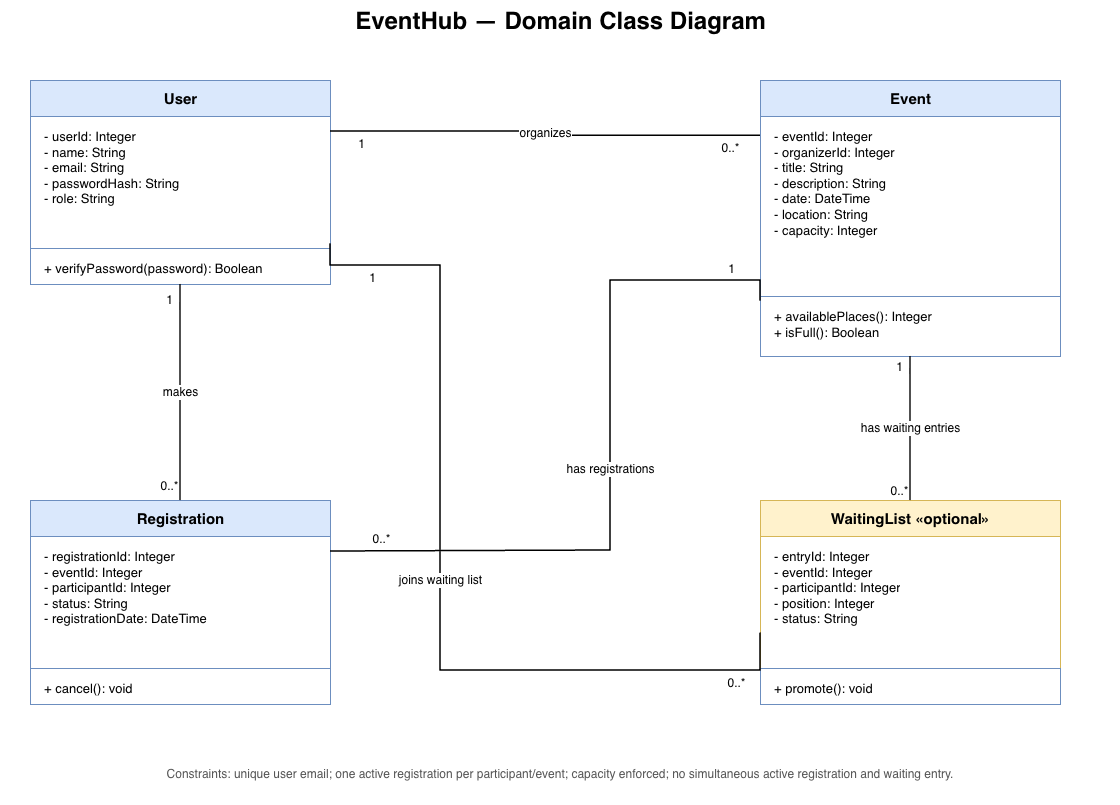

The diagram above was exported from draw.io. Its source (the exported page's mxGraphModel, read from the mxfile embedded in the PNG):
<mxGraphModel dx="1586" dy="840" grid="1" gridSize="10" guides="1" tooltips="1" connect="1" arrows="1" fold="1" page="1" pageScale="1" pageWidth="1200" pageHeight="850" math="0" shadow="0">
  <root>
    <mxCell id="0" />
    <mxCell id="1" parent="0" />
    <mxCell id="title" parent="1" style="text;html=1;align=center;fontSize=24;fontStyle=1;" value="EventHub — Domain Class Diagram" vertex="1">
      <mxGeometry height="45" width="1120" x="40" y="20" as="geometry" />
    </mxCell>
    <mxCell id="u" parent="1" style="swimlane;html=1;startSize=36;horizontal=1;rounded=0;fillColor=#dae8fc;strokeColor=#6c8ebf;fontStyle=1;fontSize=15;collapsible=0;" value="User" vertex="1">
      <mxGeometry height="204" width="300" x="70" y="100" as="geometry" />
    </mxCell>
    <mxCell id="ua" parent="u" style="text;html=1;align=left;verticalAlign=top;spacingLeft=12;spacingTop=6;fontSize=13;overflow=hidden;" value="- userId: Integer&lt;br&gt;- name: String&lt;br&gt;- email: String&lt;br&gt;- passwordHash: String&lt;br&gt;- role: String" vertex="1">
      <mxGeometry height="132" width="300" y="36" as="geometry" />
    </mxCell>
    <mxCell id="uo" parent="u" style="text;html=1;align=left;verticalAlign=top;spacingLeft=12;spacingTop=6;fontSize=13;overflow=hidden;strokeColor=#6c8ebf;fillColor=none;" value="+ verifyPassword(password): Boolean" vertex="1">
      <mxGeometry height="36" width="300" y="168" as="geometry" />
    </mxCell>
    <mxCell id="e" parent="1" style="swimlane;html=1;startSize=36;horizontal=1;rounded=0;fillColor=#dae8fc;strokeColor=#6c8ebf;fontStyle=1;fontSize=15;collapsible=0;" value="Event" vertex="1">
      <mxGeometry height="276" width="300" x="800" y="100" as="geometry" />
    </mxCell>
    <mxCell id="ea" parent="e" style="text;html=1;align=left;verticalAlign=top;spacingLeft=12;spacingTop=6;fontSize=13;overflow=hidden;" value="- eventId: Integer&lt;br&gt;- organizerId: Integer&lt;br&gt;- title: String&lt;br&gt;- description: String&lt;br&gt;- date: DateTime&lt;br&gt;- location: String&lt;br&gt;- capacity: Integer" vertex="1">
      <mxGeometry height="180" width="300" y="36" as="geometry" />
    </mxCell>
    <mxCell id="eo" parent="e" style="text;html=1;align=left;verticalAlign=top;spacingLeft=12;spacingTop=6;fontSize=13;overflow=hidden;strokeColor=#6c8ebf;fillColor=none;" value="+ availablePlaces(): Integer&lt;br&gt;+ isFull(): Boolean" vertex="1">
      <mxGeometry height="60" width="300" y="216" as="geometry" />
    </mxCell>
    <mxCell id="r" parent="1" style="swimlane;html=1;startSize=36;horizontal=1;rounded=0;fillColor=#dae8fc;strokeColor=#6c8ebf;fontStyle=1;fontSize=15;collapsible=0;" value="Registration" vertex="1">
      <mxGeometry height="204" width="300" x="70" y="520" as="geometry" />
    </mxCell>
    <mxCell id="ra" parent="r" style="text;html=1;align=left;verticalAlign=top;spacingLeft=12;spacingTop=6;fontSize=13;overflow=hidden;" value="- registrationId: Integer&lt;br&gt;- eventId: Integer&lt;br&gt;- participantId: Integer&lt;br&gt;- status: String&lt;br&gt;- registrationDate: DateTime" vertex="1">
      <mxGeometry height="132" width="300" y="36" as="geometry" />
    </mxCell>
    <mxCell id="ro" parent="r" style="text;html=1;align=left;verticalAlign=top;spacingLeft=12;spacingTop=6;fontSize=13;overflow=hidden;strokeColor=#6c8ebf;fillColor=none;" value="+ cancel(): void" vertex="1">
      <mxGeometry height="36" width="300" y="168" as="geometry" />
    </mxCell>
    <mxCell id="w" parent="1" style="swimlane;html=1;startSize=36;horizontal=1;rounded=0;fillColor=#fff2cc;strokeColor=#d6b656;fontStyle=1;fontSize=15;collapsible=0;" value="WaitingList «optional»" vertex="1">
      <mxGeometry height="204" width="300" x="800" y="520" as="geometry" />
    </mxCell>
    <mxCell id="wa" parent="w" style="text;html=1;align=left;verticalAlign=top;spacingLeft=12;spacingTop=6;fontSize=13;overflow=hidden;" value="- entryId: Integer&lt;br&gt;- eventId: Integer&lt;br&gt;- participantId: Integer&lt;br&gt;- position: Integer&lt;br&gt;- status: String" vertex="1">
      <mxGeometry height="132" width="300" y="36" as="geometry" />
    </mxCell>
    <mxCell id="wo" parent="w" style="text;html=1;align=left;verticalAlign=top;spacingLeft=12;spacingTop=6;fontSize=13;overflow=hidden;strokeColor=#6c8ebf;fillColor=none;" value="+ promote(): void" vertex="1">
      <mxGeometry height="36" width="300" y="168" as="geometry" />
    </mxCell>
    <mxCell id="a" edge="1" parent="1" source="u" style="edgeStyle=orthogonalEdgeStyle;rounded=0;html=1;endArrow=none;startArrow=none;strokeWidth=1.5;fontSize=12;labelBackgroundColor=#ffffff;exitX=1;exitY=0.25;entryX=0;entryY=0.2;" target="e" value="organizes">
      <mxGeometry relative="1" as="geometry" />
    </mxCell>
    <mxCell id="as" connectable="0" parent="a" style="edgeLabel;html=1;align=center;verticalAlign=middle;resizable=0;fontSize=12;labelBackgroundColor=#ffffff;" value="1" vertex="1">
      <mxGeometry relative="1" x="-0.86" y="-12" as="geometry" />
    </mxCell>
    <mxCell id="at" connectable="0" parent="a" style="edgeLabel;html=1;align=center;verticalAlign=middle;resizable=0;fontSize=12;labelBackgroundColor=#ffffff;" value="0..*" vertex="1">
      <mxGeometry relative="1" x="0.86" y="-12" as="geometry" />
    </mxCell>
    <mxCell id="b" edge="1" parent="1" source="u" style="edgeStyle=orthogonalEdgeStyle;rounded=0;html=1;endArrow=none;startArrow=none;strokeWidth=1.5;fontSize=12;labelBackgroundColor=#ffffff;exitX=0.5;exitY=1;entryX=0.5;entryY=0;" target="r" value="makes">
      <mxGeometry relative="1" as="geometry" />
    </mxCell>
    <mxCell id="bs" connectable="0" parent="b" style="edgeLabel;html=1;align=center;verticalAlign=middle;resizable=0;fontSize=12;labelBackgroundColor=#ffffff;" value="1" vertex="1">
      <mxGeometry relative="1" x="-0.86" y="-12" as="geometry" />
    </mxCell>
    <mxCell id="bt" connectable="0" parent="b" style="edgeLabel;html=1;align=center;verticalAlign=middle;resizable=0;fontSize=12;labelBackgroundColor=#ffffff;" value="0..*" vertex="1">
      <mxGeometry relative="1" x="0.86" y="-12" as="geometry" />
    </mxCell>
    <mxCell id="c" edge="1" parent="1" source="e" style="edgeStyle=orthogonalEdgeStyle;rounded=0;html=1;endArrow=none;startArrow=none;strokeWidth=1.5;fontSize=12;labelBackgroundColor=#ffffff;exitX=0.5;exitY=1;entryX=0.5;entryY=0;" target="w" value="has waiting entries">
      <mxGeometry relative="1" as="geometry" />
    </mxCell>
    <mxCell id="cs" connectable="0" parent="c" style="edgeLabel;html=1;align=center;verticalAlign=middle;resizable=0;fontSize=12;labelBackgroundColor=#ffffff;" value="1" vertex="1">
      <mxGeometry relative="1" x="-0.86" y="-12" as="geometry" />
    </mxCell>
    <mxCell id="ct" connectable="0" parent="c" style="edgeLabel;html=1;align=center;verticalAlign=middle;resizable=0;fontSize=12;labelBackgroundColor=#ffffff;" value="0..*" vertex="1">
      <mxGeometry relative="1" x="0.86" y="-12" as="geometry" />
    </mxCell>
    <mxCell id="d" edge="1" parent="1" source="e" style="edgeStyle=orthogonalEdgeStyle;rounded=0;html=1;endArrow=none;startArrow=none;strokeWidth=1.5;fontSize=12;labelBackgroundColor=#ffffff;exitX=0;exitY=0.8;entryX=1;entryY=0.25;" target="r" value="has registrations">
      <mxGeometry relative="1" as="geometry">
        <Array as="points">
          <mxPoint x="650" y="300" />
          <mxPoint x="650" y="570" />
        </Array>
      </mxGeometry>
    </mxCell>
    <mxCell id="ds" connectable="0" parent="d" style="edgeLabel;html=1;align=center;verticalAlign=middle;resizable=0;fontSize=12;labelBackgroundColor=#ffffff;" value="1" vertex="1">
      <mxGeometry relative="1" x="-0.86" y="-12" as="geometry" />
    </mxCell>
    <mxCell id="dt" connectable="0" parent="d" style="edgeLabel;html=1;align=center;verticalAlign=middle;resizable=0;fontSize=12;labelBackgroundColor=#ffffff;" value="0..*" vertex="1">
      <mxGeometry relative="1" x="0.86" y="-12" as="geometry" />
    </mxCell>
    <mxCell id="f" edge="1" parent="1" source="u" style="edgeStyle=orthogonalEdgeStyle;rounded=0;html=1;endArrow=none;startArrow=none;strokeWidth=1.5;fontSize=12;labelBackgroundColor=#ffffff;exitX=1;exitY=0.8;entryX=0;entryY=0.65;" target="w" value="joins waiting list">
      <mxGeometry relative="1" as="geometry">
        <Array as="points">
          <mxPoint x="480" y="285" />
          <mxPoint x="480" y="690" />
        </Array>
      </mxGeometry>
    </mxCell>
    <mxCell id="fs" connectable="0" parent="f" style="edgeLabel;html=1;align=center;verticalAlign=middle;resizable=0;fontSize=12;labelBackgroundColor=#ffffff;" value="1" vertex="1">
      <mxGeometry relative="1" x="-0.86" y="-12" as="geometry" />
    </mxCell>
    <mxCell id="ft" connectable="0" parent="f" style="edgeLabel;html=1;align=center;verticalAlign=middle;resizable=0;fontSize=12;labelBackgroundColor=#ffffff;" value="0..*" vertex="1">
      <mxGeometry relative="1" x="0.86" y="-12" as="geometry" />
    </mxCell>
    <mxCell id="note" parent="1" style="text;html=1;align=center;whiteSpace=wrap;fontSize=12;fontColor=#555555;" value="Constraints: unique user email; one active registration per participant/event; capacity enforced; no simultaneous active registration and waiting entry." vertex="1">
      <mxGeometry height="45" width="1120" x="40" y="780" as="geometry" />
    </mxCell>
  </root>
</mxGraphModel>